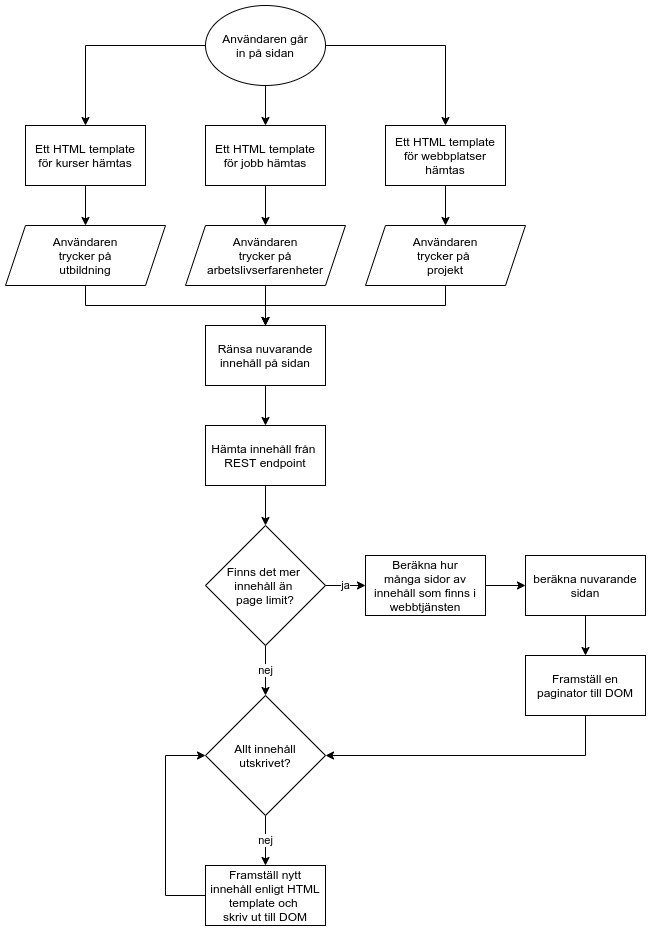

The diagram above was exported from draw.io. Its source (the exported page's mxGraphModel, read from the mxfile embedded in the PNG):
<mxGraphModel dx="1662" dy="774" grid="1" gridSize="10" guides="1" tooltips="1" connect="1" arrows="1" fold="1" page="1" pageScale="1" pageWidth="2000" pageHeight="2000" math="0" shadow="0">
  <root>
    <mxCell id="0" />
    <mxCell id="1" parent="0" />
    <mxCell id="f3yNmSJpMfuCNNHlSyYO-20" style="edgeStyle=orthogonalEdgeStyle;rounded=0;orthogonalLoop=1;jettySize=auto;html=1;" parent="1" source="f3yNmSJpMfuCNNHlSyYO-1" target="f3yNmSJpMfuCNNHlSyYO-17" edge="1">
      <mxGeometry relative="1" as="geometry" />
    </mxCell>
    <mxCell id="f3yNmSJpMfuCNNHlSyYO-22" style="edgeStyle=orthogonalEdgeStyle;rounded=0;orthogonalLoop=1;jettySize=auto;html=1;" parent="1" source="f3yNmSJpMfuCNNHlSyYO-1" target="f3yNmSJpMfuCNNHlSyYO-18" edge="1">
      <mxGeometry relative="1" as="geometry" />
    </mxCell>
    <mxCell id="f3yNmSJpMfuCNNHlSyYO-23" style="edgeStyle=orthogonalEdgeStyle;rounded=0;orthogonalLoop=1;jettySize=auto;html=1;" parent="1" source="f3yNmSJpMfuCNNHlSyYO-1" target="f3yNmSJpMfuCNNHlSyYO-19" edge="1">
      <mxGeometry relative="1" as="geometry" />
    </mxCell>
    <mxCell id="f3yNmSJpMfuCNNHlSyYO-1" value="Användaren går&lt;br&gt;in på sidan" style="ellipse;whiteSpace=wrap;html=1;" parent="1" vertex="1">
      <mxGeometry x="220" y="20" width="120" height="80" as="geometry" />
    </mxCell>
    <mxCell id="f3yNmSJpMfuCNNHlSyYO-50" value="" style="edgeStyle=orthogonalEdgeStyle;rounded=0;orthogonalLoop=1;jettySize=auto;html=1;" parent="1" source="f3yNmSJpMfuCNNHlSyYO-3" target="f3yNmSJpMfuCNNHlSyYO-49" edge="1">
      <mxGeometry relative="1" as="geometry" />
    </mxCell>
    <mxCell id="f3yNmSJpMfuCNNHlSyYO-3" value="Användaren&lt;br&gt;trycker på&lt;br&gt;arbetslivserfarenheter" style="shape=parallelogram;perimeter=parallelogramPerimeter;whiteSpace=wrap;html=1;fixedSize=1;" parent="1" vertex="1">
      <mxGeometry x="200" y="240" width="160" height="60" as="geometry" />
    </mxCell>
    <mxCell id="f3yNmSJpMfuCNNHlSyYO-52" style="edgeStyle=orthogonalEdgeStyle;rounded=0;orthogonalLoop=1;jettySize=auto;html=1;" parent="1" source="f3yNmSJpMfuCNNHlSyYO-4" target="f3yNmSJpMfuCNNHlSyYO-49" edge="1">
      <mxGeometry relative="1" as="geometry">
        <Array as="points">
          <mxPoint x="100" y="320" />
          <mxPoint x="280" y="320" />
        </Array>
      </mxGeometry>
    </mxCell>
    <mxCell id="f3yNmSJpMfuCNNHlSyYO-4" value="Användaren&lt;br&gt;trycker på&lt;br&gt;utbildning" style="shape=parallelogram;perimeter=parallelogramPerimeter;whiteSpace=wrap;html=1;fixedSize=1;" parent="1" vertex="1">
      <mxGeometry x="20" y="240" width="160" height="60" as="geometry" />
    </mxCell>
    <mxCell id="f3yNmSJpMfuCNNHlSyYO-53" style="edgeStyle=orthogonalEdgeStyle;rounded=0;orthogonalLoop=1;jettySize=auto;html=1;" parent="1" source="f3yNmSJpMfuCNNHlSyYO-5" target="f3yNmSJpMfuCNNHlSyYO-49" edge="1">
      <mxGeometry relative="1" as="geometry">
        <Array as="points">
          <mxPoint x="460" y="320" />
          <mxPoint x="280" y="320" />
        </Array>
      </mxGeometry>
    </mxCell>
    <mxCell id="f3yNmSJpMfuCNNHlSyYO-5" value="Användaren&lt;br&gt;trycker på&amp;nbsp;&lt;br&gt;projekt" style="shape=parallelogram;perimeter=parallelogramPerimeter;whiteSpace=wrap;html=1;fixedSize=1;" parent="1" vertex="1">
      <mxGeometry x="380" y="240" width="160" height="60" as="geometry" />
    </mxCell>
    <mxCell id="f3yNmSJpMfuCNNHlSyYO-34" style="edgeStyle=orthogonalEdgeStyle;rounded=0;orthogonalLoop=1;jettySize=auto;html=1;" parent="1" source="f3yNmSJpMfuCNNHlSyYO-11" target="f3yNmSJpMfuCNNHlSyYO-31" edge="1">
      <mxGeometry relative="1" as="geometry" />
    </mxCell>
    <mxCell id="f3yNmSJpMfuCNNHlSyYO-11" value="Hämta innehåll från&amp;nbsp;&lt;br&gt;REST endpoint" style="rounded=0;whiteSpace=wrap;html=1;" parent="1" vertex="1">
      <mxGeometry x="220" y="440" width="120" height="60" as="geometry" />
    </mxCell>
    <mxCell id="f3yNmSJpMfuCNNHlSyYO-21" style="edgeStyle=orthogonalEdgeStyle;rounded=0;orthogonalLoop=1;jettySize=auto;html=1;" parent="1" source="f3yNmSJpMfuCNNHlSyYO-17" target="f3yNmSJpMfuCNNHlSyYO-3" edge="1">
      <mxGeometry relative="1" as="geometry" />
    </mxCell>
    <mxCell id="f3yNmSJpMfuCNNHlSyYO-17" value="Ett HTML template&lt;br&gt;för jobb hämtas" style="rounded=0;whiteSpace=wrap;html=1;" parent="1" vertex="1">
      <mxGeometry x="220" y="140" width="120" height="60" as="geometry" />
    </mxCell>
    <mxCell id="f3yNmSJpMfuCNNHlSyYO-24" style="edgeStyle=orthogonalEdgeStyle;rounded=0;orthogonalLoop=1;jettySize=auto;html=1;" parent="1" source="f3yNmSJpMfuCNNHlSyYO-18" target="f3yNmSJpMfuCNNHlSyYO-4" edge="1">
      <mxGeometry relative="1" as="geometry" />
    </mxCell>
    <mxCell id="f3yNmSJpMfuCNNHlSyYO-18" value="Ett HTML template&lt;br&gt;för kurser hämtas" style="rounded=0;whiteSpace=wrap;html=1;" parent="1" vertex="1">
      <mxGeometry x="40" y="140" width="120" height="60" as="geometry" />
    </mxCell>
    <mxCell id="f3yNmSJpMfuCNNHlSyYO-25" style="edgeStyle=orthogonalEdgeStyle;rounded=0;orthogonalLoop=1;jettySize=auto;html=1;" parent="1" source="f3yNmSJpMfuCNNHlSyYO-19" target="f3yNmSJpMfuCNNHlSyYO-5" edge="1">
      <mxGeometry relative="1" as="geometry" />
    </mxCell>
    <mxCell id="f3yNmSJpMfuCNNHlSyYO-19" value="Ett HTML template&lt;br&gt;för webbplatser&lt;br&gt;hämtas" style="rounded=0;whiteSpace=wrap;html=1;" parent="1" vertex="1">
      <mxGeometry x="400" y="140" width="120" height="60" as="geometry" />
    </mxCell>
    <mxCell id="f3yNmSJpMfuCNNHlSyYO-39" value="nej" style="edgeStyle=orthogonalEdgeStyle;rounded=0;orthogonalLoop=1;jettySize=auto;html=1;" parent="1" source="f3yNmSJpMfuCNNHlSyYO-31" target="f3yNmSJpMfuCNNHlSyYO-37" edge="1">
      <mxGeometry relative="1" as="geometry" />
    </mxCell>
    <mxCell id="f3yNmSJpMfuCNNHlSyYO-43" value="ja" style="edgeStyle=orthogonalEdgeStyle;rounded=0;orthogonalLoop=1;jettySize=auto;html=1;" parent="1" source="f3yNmSJpMfuCNNHlSyYO-31" target="f3yNmSJpMfuCNNHlSyYO-42" edge="1">
      <mxGeometry relative="1" as="geometry" />
    </mxCell>
    <mxCell id="f3yNmSJpMfuCNNHlSyYO-31" value="Finns det mer&amp;nbsp;&lt;br&gt;innehåll än&amp;nbsp;&lt;br&gt;page limit?" style="rhombus;whiteSpace=wrap;html=1;" parent="1" vertex="1">
      <mxGeometry x="220" y="540" width="120" height="120" as="geometry" />
    </mxCell>
    <mxCell id="f3yNmSJpMfuCNNHlSyYO-40" style="edgeStyle=orthogonalEdgeStyle;rounded=0;orthogonalLoop=1;jettySize=auto;html=1;" parent="1" source="f3yNmSJpMfuCNNHlSyYO-35" target="f3yNmSJpMfuCNNHlSyYO-37" edge="1">
      <mxGeometry relative="1" as="geometry">
        <mxPoint x="180" y="760" as="targetPoint" />
        <Array as="points">
          <mxPoint x="180" y="910" />
          <mxPoint x="180" y="770" />
        </Array>
      </mxGeometry>
    </mxCell>
    <mxCell id="f3yNmSJpMfuCNNHlSyYO-35" value="Framställ nytt&lt;br&gt;innehåll enligt HTML&lt;br&gt;template och &lt;br&gt;skriv ut till DOM" style="rounded=0;whiteSpace=wrap;html=1;" parent="1" vertex="1">
      <mxGeometry x="220" y="880" width="120" height="60" as="geometry" />
    </mxCell>
    <mxCell id="f3yNmSJpMfuCNNHlSyYO-38" value="nej" style="edgeStyle=orthogonalEdgeStyle;rounded=0;orthogonalLoop=1;jettySize=auto;html=1;" parent="1" source="f3yNmSJpMfuCNNHlSyYO-37" target="f3yNmSJpMfuCNNHlSyYO-35" edge="1">
      <mxGeometry relative="1" as="geometry" />
    </mxCell>
    <mxCell id="f3yNmSJpMfuCNNHlSyYO-37" value="Allt innehåll&lt;br&gt;utskrivet?" style="rhombus;whiteSpace=wrap;html=1;" parent="1" vertex="1">
      <mxGeometry x="220" y="710" width="120" height="120" as="geometry" />
    </mxCell>
    <mxCell id="f3yNmSJpMfuCNNHlSyYO-45" style="edgeStyle=orthogonalEdgeStyle;rounded=0;orthogonalLoop=1;jettySize=auto;html=1;" parent="1" source="f3yNmSJpMfuCNNHlSyYO-42" target="f3yNmSJpMfuCNNHlSyYO-44" edge="1">
      <mxGeometry relative="1" as="geometry" />
    </mxCell>
    <mxCell id="f3yNmSJpMfuCNNHlSyYO-42" value="Beräkna hur&lt;br&gt;många sidor av&lt;br&gt;innehåll som finns i&lt;br&gt;webbtjänsten" style="rounded=0;whiteSpace=wrap;html=1;" parent="1" vertex="1">
      <mxGeometry x="380" y="570" width="120" height="60" as="geometry" />
    </mxCell>
    <mxCell id="f3yNmSJpMfuCNNHlSyYO-47" style="edgeStyle=orthogonalEdgeStyle;rounded=0;orthogonalLoop=1;jettySize=auto;html=1;" parent="1" source="f3yNmSJpMfuCNNHlSyYO-44" target="f3yNmSJpMfuCNNHlSyYO-46" edge="1">
      <mxGeometry relative="1" as="geometry" />
    </mxCell>
    <mxCell id="f3yNmSJpMfuCNNHlSyYO-44" value="beräkna nuvarande&lt;br&gt;sidan" style="rounded=0;whiteSpace=wrap;html=1;" parent="1" vertex="1">
      <mxGeometry x="540" y="570" width="120" height="60" as="geometry" />
    </mxCell>
    <mxCell id="f3yNmSJpMfuCNNHlSyYO-48" style="edgeStyle=orthogonalEdgeStyle;rounded=0;orthogonalLoop=1;jettySize=auto;html=1;" parent="1" source="f3yNmSJpMfuCNNHlSyYO-46" target="f3yNmSJpMfuCNNHlSyYO-37" edge="1">
      <mxGeometry relative="1" as="geometry">
        <Array as="points">
          <mxPoint x="600" y="770" />
        </Array>
      </mxGeometry>
    </mxCell>
    <mxCell id="f3yNmSJpMfuCNNHlSyYO-46" value="Framställ en&lt;br&gt;paginator till DOM" style="rounded=0;whiteSpace=wrap;html=1;" parent="1" vertex="1">
      <mxGeometry x="540" y="670" width="120" height="60" as="geometry" />
    </mxCell>
    <mxCell id="f3yNmSJpMfuCNNHlSyYO-51" value="" style="edgeStyle=orthogonalEdgeStyle;rounded=0;orthogonalLoop=1;jettySize=auto;html=1;" parent="1" source="f3yNmSJpMfuCNNHlSyYO-49" target="f3yNmSJpMfuCNNHlSyYO-11" edge="1">
      <mxGeometry relative="1" as="geometry" />
    </mxCell>
    <mxCell id="f3yNmSJpMfuCNNHlSyYO-49" value="Ränsa nuvarande&lt;br&gt;innehåll på sidan" style="rounded=0;whiteSpace=wrap;html=1;" parent="1" vertex="1">
      <mxGeometry x="220" y="340" width="120" height="60" as="geometry" />
    </mxCell>
  </root>
</mxGraphModel>